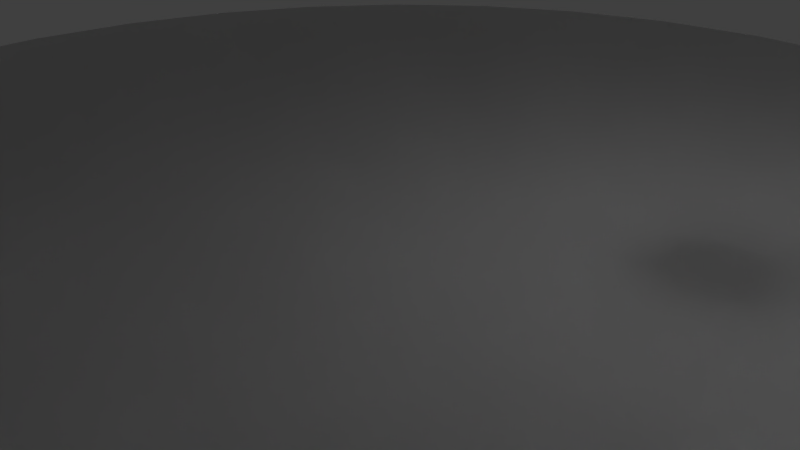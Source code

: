 # Source: battery_plus_holder_plus_attiny85.blend  (saved by Blender 2.70.0; exported with 4.5.12 LTS)
import bpy
from mathutils import Matrix  # noqa: F401  (used for matrix-valued properties, if any)

bpy.ops.wm.read_factory_settings(use_empty=True)
scene = bpy.context.scene
scene.name = 'Scene'

# ---- collections
col_collection_1 = bpy.data.collections.new('Collection 1'); scene.collection.children.link(col_collection_1)

# ---- materials (node trees are filled in below, after node groups)
mat_material_001 = bpy.data.materials.new('Material.001')
mat_material_001.alpha_threshold = 0.0
mat_material_001.use_transparent_shadow = False
mat_material_001.roughness = 0.5
mat_material_001.line_color = (0.0, 0.0, 0.0, 1.0)

# ---- material node trees

# ---- world
world_world = bpy.data.worlds.new('World'); scene.world = world_world
world_world.color = (0.05088, 0.05088, 0.05088)
world_world.use_sun_shadow = False
world_world.sun_shadow_jitter_overblur = 0.0
world_world.cycles.sampling_method = 'MANUAL'
world_world.cycles.sample_map_resolution = 256

# ---- cameras
cam_camera = bpy.data.cameras.new('Camera')
cam_camera.clip_end = 100.0
cam_camera.lens = 35.0
cam_camera.sensor_width = 32.0
cam_camera.sensor_height = 18.0
cam_camera.ortho_scale = 7.314
cam_camera.dof.focus_distance = 0.0
cam_camera.dof.aperture_fstop = 128.0

# ---- lights
light_lamp = bpy.data.lights.new('Lamp', 'POINT')
light_lamp.transmission_factor = 0.0
light_lamp.cutoff_distance = 30.0
light_lamp.energy = 100.0
light_lamp.shadow_buffer_clip_start = 1.001
light_lamp.shadow_soft_size = 0.1
light_lamp.shadow_maximum_resolution = 0.006
light_lamp.use_absolute_resolution = True
light_lamp.cycles.use_multiple_importance_sampling = False

# ---- meshes
me_cylinder_001 = bpy.data.meshes.new('Cylinder.001')
me_cylinder_001.from_pydata([(0.0, 1.0, -1.0), (0.0, 1.0, 1.0), (0.1951, 0.9808, -1.0), (0.1951, 0.9808, 1.0), (0.3827, 0.9239, -1.0), (0.3827, 0.9239, 1.0), (0.5556, 0.8315, -1.0), (0.5556, 0.8315, 1.0), (0.7071, 0.7071, -1.0), (0.7071, 0.7071, 1.0), (0.8315, 0.5556, -1.0), (0.8315, 0.5556, 1.0), (0.9239, 0.3827, -1.0), (0.9239, 0.3827, 1.0), (0.9808, 0.1951, -1.0), (0.9808, 0.1951, 1.0), (1.0, 7.55e-08, -1.0), (1.0, 7.55e-08, 1.0), (0.9808, -0.1951, -1.0), (0.9808, -0.1951, 1.0), (0.9239, -0.3827, -1.0), (0.9239, -0.3827, 1.0), (0.8315, -0.5556, -1.0), (0.8315, -0.5556, 1.0), (0.7071, -0.7071, -1.0), (0.7071, -0.7071, 1.0), (0.5556, -0.8315, -1.0), (0.5556, -0.8315, 1.0), (0.3827, -0.9239, -1.0), (0.3827, -0.9239, 1.0), (0.1951, -0.9808, -1.0), (0.1951, -0.9808, 1.0), (-3.258e-07, -1.0, -1.0), (-3.258e-07, -1.0, 1.0), (-0.1951, -0.9808, -1.0), (-0.1951, -0.9808, 1.0), (-0.3827, -0.9239, -1.0), (-0.3827, -0.9239, 1.0), (-0.5556, -0.8315, -1.0), (-0.5556, -0.8315, 1.0), (-0.7071, -0.7071, -1.0), (-0.7071, -0.7071, 1.0), (-0.8315, -0.5556, -1.0), (-0.8315, -0.5556, 1.0), (-0.9239, -0.3827, -1.0), (-0.9239, -0.3827, 1.0), (-0.9808, -0.1951, -1.0), (-0.9808, -0.1951, 1.0), (-1.0, 9.656e-07, -1.0), (-1.0, 9.656e-07, 1.0), (-0.9808, 0.1951, -1.0), (-0.9808, 0.1951, 1.0), (-0.9239, 0.3827, -1.0), (-0.9239, 0.3827, 1.0), (-0.8315, 0.5556, -1.0), (-0.8315, 0.5556, 1.0), (-0.7071, 0.7071, -1.0), (-0.7071, 0.7071, 1.0), (-0.5556, 0.8315, -1.0), (-0.5556, 0.8315, 1.0), (-0.3827, 0.9239, -1.0), (-0.3827, 0.9239, 1.0), (-0.1951, 0.9808, -1.0), (-0.1951, 0.9808, 1.0), (0.0, 1.143, 0.9468), (0.0, 1.143, 8.947), (0.223, 1.121, 0.9468), (0.223, 1.121, 8.947), (0.4374, 1.056, 0.9468), (0.4374, 1.056, 8.947), (0.6349, 0.9503, 0.9468), (0.6349, 0.9503, 8.947), (0.8081, 0.8081, 0.9468), (0.8081, 0.8081, 8.947), (0.9503, 0.6349, 0.9468), (0.9503, 0.6349, 8.947), (1.056, 0.4374, 0.9468), (1.056, 0.4374, 8.947), (1.121, 0.223, 0.9468), (1.121, 0.223, 8.947), (1.143, 8.628e-08, 0.9468), (1.143, 8.628e-08, 8.947), (1.121, -0.223, 0.9468), (1.121, -0.223, 8.947), (1.056, -0.4374, 0.9468), (1.056, -0.4374, 8.947), (0.9503, -0.6349, 0.9468), (0.9503, -0.6349, 8.947), (0.8081, -0.8081, 0.9468), (0.8081, -0.8081, 8.947), (0.6349, -0.9503, 0.9468), (0.6349, -0.9503, 8.947), (0.4374, -1.056, 0.9468), (0.4374, -1.056, 8.947), (0.223, -1.121, 0.9468), (0.223, -1.121, 8.947), (-3.724e-07, -1.143, 0.9468), (-3.724e-07, -1.143, 8.947), (-0.223, -1.121, 0.9468), (-0.223, -1.121, 8.947), (-0.4374, -1.056, 0.9468), (-0.4374, -1.056, 8.947), (-0.6349, -0.9503, 0.9468), (-0.6349, -0.9503, 8.947), (-0.8081, -0.8081, 0.9468), (-0.8081, -0.8081, 8.947), (-0.9503, -0.6349, 0.9468), (-0.9503, -0.6349, 8.947), (-1.056, -0.4374, 0.9468), (-1.056, -0.4374, 8.947), (-1.121, -0.223, 0.9468), (-1.121, -0.223, 8.947), (-1.143, 1.104e-06, 0.9468), (-1.143, 1.104e-06, 8.947), (-1.121, 0.223, 0.9468), (-1.121, 0.223, 8.947), (-1.056, 0.4374, 0.9468), (-1.056, 0.4374, 8.947), (-0.9503, 0.6349, 0.9468), (-0.9503, 0.6349, 8.947), (-0.8081, 0.8081, 0.9468), (-0.8081, 0.8081, 8.947), (-0.6349, 0.9503, 0.9468), (-0.6349, 0.9503, 8.947), (-0.4374, 1.056, 0.9468), (-0.4374, 1.056, 8.947), (-0.223, 1.121, 0.9468), (-0.223, 1.121, 8.947)], [], [(0, 1, 3, 2), (2, 3, 5, 4), (4, 5, 7, 6), (6, 7, 9, 8), (8, 9, 11, 10), (10, 11, 13, 12), (12, 13, 15, 14), (14, 15, 17, 16), (16, 17, 19, 18), (18, 19, 21, 20), (20, 21, 23, 22), (22, 23, 25, 24), (24, 25, 27, 26), (26, 27, 29, 28), (28, 29, 31, 30), (30, 31, 33, 32), (32, 33, 35, 34), (34, 35, 37, 36), (36, 37, 39, 38), (38, 39, 41, 40), (40, 41, 43, 42), (42, 43, 45, 44), (44, 45, 47, 46), (46, 47, 49, 48), (48, 49, 51, 50), (50, 51, 53, 52), (52, 53, 55, 54), (54, 55, 57, 56), (56, 57, 59, 58), (58, 59, 61, 60), (3, 1, 63, 61, 59, 57, 55, 53, 51, 49, 47, 45, 43, 41, 39, 37, 35, 33, 31, 29, 27, 25, 23, 21, 19, 17, 15, 13, 11, 9, 7, 5), (62, 63, 1, 0), (60, 61, 63, 62), (0, 2, 4, 6, 8, 10, 12, 14, 16, 18, 20, 22, 24, 26, 28, 30, 32, 34, 36, 38, 40, 42, 44, 46, 48, 50, 52, 54, 56, 58, 60, 62), (64, 65, 67, 66), (66, 67, 69, 68), (68, 69, 71, 70), (70, 71, 73, 72), (72, 73, 75, 74), (74, 75, 77, 76), (76, 77, 79, 78), (78, 79, 81, 80), (80, 81, 83, 82), (82, 83, 85, 84), (84, 85, 87, 86), (86, 87, 89, 88), (88, 89, 91, 90), (90, 91, 93, 92), (92, 93, 95, 94), (94, 95, 97, 96), (96, 97, 99, 98), (98, 99, 101, 100), (100, 101, 103, 102), (102, 103, 105, 104), (104, 105, 107, 106), (106, 107, 109, 108), (108, 109, 111, 110), (110, 111, 113, 112), (112, 113, 115, 114), (114, 115, 117, 116), (116, 117, 119, 118), (118, 119, 121, 120), (120, 121, 123, 122), (122, 123, 125, 124), (67, 65, 127, 125, 123, 121, 119, 117, 115, 113, 111, 109, 107, 105, 103, 101, 99, 97, 95, 93, 91, 89, 87, 85, 83, 81, 79, 77, 75, 73, 71, 69), (126, 127, 65, 64), (124, 125, 127, 126), (64, 66, 68, 70, 72, 74, 76, 78, 80, 82, 84, 86, 88, 90, 92, 94, 96, 98, 100, 102, 104, 106, 108, 110, 112, 114, 116, 118, 120, 122, 124, 126)])
me_cylinder_001.use_remesh_preserve_volume = False
me_cylinder_001.use_remesh_preserve_attributes = False
me_cylinder_001.use_mirror_vertex_groups = False
me_cylinder_001.update()
me_cylinder_002 = bpy.data.meshes.new('Cylinder.002')
me_cylinder_002.from_pydata([(0.0, 1.0, -1.0), (0.0, 1.0, 1.0), (0.9511, 0.309, 1.0), (0.9511, 0.309, -1.0), (0.5878, -0.809, -1.0), (-0.5878, -0.809, -1.0), (-0.9511, 0.309, -1.0), (-0.9511, 0.309, 1.0), (-0.5878, -0.809, 1.0), (-2.191e-07, -0.6724, 1.0), (-0.1312, -0.6595, 1.0), (-0.2573, -0.6212, 1.0), (-0.3736, -0.5591, 1.0), (-0.4755, -0.4755, 1.0), (-0.5591, -0.3736, 1.0), (-0.6212, -0.2573, 1.0), (-0.6595, -0.1312, 1.0), (-0.6724, 6.493e-07, 1.0), (-0.6595, 0.1312, 1.0), (-0.6212, 0.2573, 1.0), (-0.5591, 0.3736, 1.0), (-0.4755, 0.4755, 1.0), (-0.3736, 0.5591, 1.0), (-0.2573, 0.6212, 1.0), (-0.1312, 0.6595, 1.0), (0.0, 0.6724, 1.0), (0.1312, 0.6595, 1.0), (0.5878, -0.809, 1.0), (0.2573, 0.6212, 1.0), (0.3736, 0.5591, 1.0), (0.4755, 0.4755, 1.0), (0.5591, 0.3736, 1.0), (0.6212, 0.2573, 1.0), (0.6595, 0.1312, 1.0), (0.6724, 5.077e-08, 1.0), (0.6595, -0.1312, 1.0), (0.6212, -0.2573, 1.0), (0.5591, -0.3736, 1.0), (0.4755, -0.4755, 1.0), (0.3736, -0.5591, 1.0), (0.2573, -0.6212, 1.0), (0.1312, -0.6595, 1.0), (0.0, 0.5884, -0.651), (0.0, 0.5884, -0.739), (0.1148, 0.5771, -0.739), (0.1148, 0.5771, -0.651), (-0.1148, 0.5771, -0.651), (-0.1148, 0.5771, -0.739), (-0.2252, 0.5436, -0.739), (-0.3269, 0.4892, -0.739), (-0.416, 0.416, -0.739), (-0.4892, 0.3269, -0.739), (-0.5436, 0.2252, -0.739), (-0.5771, 0.1148, -0.739), (-0.5884, 5.681e-07, -0.739), (-0.5771, -0.1148, -0.739), (-0.5436, -0.2252, -0.739), (-0.4892, -0.3269, -0.739), (-0.416, -0.416, -0.739), (-0.3269, -0.4892, -0.739), (-0.2252, -0.5436, -0.739), (-0.1148, -0.5771, -0.739), (-1.917e-07, -0.5884, -0.739), (0.1148, -0.5771, -0.739), (0.2252, -0.5436, -0.739), (0.3269, -0.4892, -0.739), (0.416, -0.416, -0.739), (0.4892, -0.3269, -0.739), (0.5436, -0.2252, -0.739), (0.5771, -0.1148, -0.739), (0.5884, 4.442e-08, -0.739), (0.5771, 0.1148, -0.739), (0.5436, 0.2252, -0.739), (0.4892, 0.3269, -0.739), (0.416, 0.416, -0.739), (0.3269, 0.4892, -0.739), (0.2252, 0.5436, -0.739), (0.2252, 0.5436, -0.651), (-0.2252, 0.5436, -0.651), (-0.3269, 0.4892, -0.651), (-0.416, 0.416, -0.651), (-0.4892, 0.3269, -0.651), (-0.5436, 0.2252, -0.651), (-0.5771, 0.1148, -0.651), (-0.5884, 5.681e-07, -0.651), (-0.5771, -0.1148, -0.651), (-0.5436, -0.2252, -0.651), (-0.4892, -0.3269, -0.651), (-0.416, -0.416, -0.651), (-0.3269, -0.4892, -0.651), (-0.2252, -0.5436, -0.651), (-0.1148, -0.5771, -0.651), (-1.917e-07, -0.5884, -0.651), (0.1148, -0.5771, -0.651), (0.2252, -0.5436, -0.651), (0.3269, -0.4892, -0.651), (0.416, -0.416, -0.651), (0.4892, -0.3269, -0.651), (0.5436, -0.2252, -0.651), (0.5771, -0.1148, -0.651), (0.5884, 4.442e-08, -0.651), (0.5771, 0.1148, -0.651), (0.5436, 0.2252, -0.651), (0.4892, 0.3269, -0.651), (0.416, 0.416, -0.651), (0.3269, 0.4892, -0.651), (0.1148, 0.5771, -0.3987), (0.0, 0.5884, -0.3987), (0.5884, 4.442e-08, -0.3987), (0.6724, 5.077e-08, -0.3987), (0.6595, 0.1312, -0.3987), (0.6212, 0.2573, -0.3987), (0.5591, 0.3736, -0.3987), (0.4755, 0.4755, -0.3987), (0.3736, 0.5591, -0.3987), (0.2573, 0.6212, -0.3987), (0.1312, 0.6595, -0.3987), (0.0, 0.6724, -0.3987), (-0.1312, 0.6595, -0.3987), (-0.2573, 0.6212, -0.3987), (-0.3736, 0.5591, -0.3987), (-0.4755, 0.4755, -0.3987), (-0.5591, 0.3736, -0.3987), (-0.6212, 0.2573, -0.3987), (-0.6595, 0.1312, -0.3987), (-0.6724, 6.493e-07, -0.3987), (-0.5884, 5.681e-07, -0.3987), (-0.5771, 0.1148, -0.3987), (-0.5436, 0.2252, -0.3987), (-0.4892, 0.3269, -0.3987), (-0.416, 0.416, -0.3987), (-0.3269, 0.4892, -0.3987), (-0.2252, 0.5436, -0.3987), (-0.1148, 0.5771, -0.3987), (0.2252, 0.5436, -0.3987), (0.3269, 0.4892, -0.3987), (0.416, 0.416, -0.3987), (0.4892, 0.3269, -0.3987), (0.5436, 0.2252, -0.3987), (0.5771, 0.1148, -0.3987), (0.1148, -0.5771, -0.3987), (-1.917e-07, -0.5884, -0.3987), (-0.1148, -0.5771, -0.3987), (-0.2252, -0.5436, -0.3987), (-0.3269, -0.4892, -0.3987), (-0.416, -0.416, -0.3987), (-0.4892, -0.3269, -0.3987), (-0.5436, -0.2252, -0.3987), (-0.5771, -0.1148, -0.3987), (-0.6595, -0.1312, -0.3987), (-0.6212, -0.2573, -0.3987), (-0.5591, -0.3736, -0.3987), (-0.4755, -0.4755, -0.3987), (-0.3736, -0.5591, -0.3987), (-0.2573, -0.6212, -0.3987), (-0.1312, -0.6595, -0.3987), (-2.191e-07, -0.6724, -0.3987), (0.1312, -0.6595, -0.3987), (0.2573, -0.6212, -0.3987), (0.3736, -0.5591, -0.3987), (0.4755, -0.4755, -0.3987), (0.5591, -0.3736, -0.3987), (0.6212, -0.2573, -0.3987), (0.6595, -0.1312, -0.3987), (0.5771, -0.1148, -0.3987), (0.5436, -0.2252, -0.3987), (0.4892, -0.3269, -0.3987), (0.416, -0.416, -0.3987), (0.3269, -0.4892, -0.3987), (0.2252, -0.5436, -0.3987), (0.6595, 0.1312, -0.3107), (0.6724, 5.077e-08, -0.3107), (0.6212, 0.2573, -0.3107), (0.6212, 0.2573, -0.3107), (0.5591, 0.3736, -0.3107), (0.4755, 0.4755, -0.3107), (0.3736, 0.5591, -0.3107), (0.2573, 0.6212, -0.3107), (0.1312, 0.6595, -0.3107), (0.0, 0.6724, -0.3107), (-0.1312, 0.6595, -0.3107), (-0.2573, 0.6212, -0.3107), (-0.3736, 0.5591, -0.3107), (-0.4755, 0.4755, -0.3107), (-0.5591, 0.3736, -0.3107), (-0.6212, 0.2573, -0.3107), (-0.6595, 0.1312, -0.3107), (-0.6724, 6.493e-07, -0.3107), (-0.6595, -0.1312, -0.3107), (-0.6212, -0.2573, -0.3107), (-0.5591, -0.3736, -0.3107), (-0.4755, -0.4755, -0.3107), (-0.3736, -0.5591, -0.3107), (-0.2573, -0.6212, -0.3107), (-0.2573, -0.6212, -0.3107), (-0.1312, -0.6595, -0.3107), (-2.191e-07, -0.6724, -0.3107), (0.1312, -0.6595, -0.3107), (0.2573, -0.6212, -0.3107), (0.2573, -0.6212, -0.3107), (0.3736, -0.5591, -0.3107), (0.4755, -0.4755, -0.3107), (0.5591, -0.3736, -0.3107), (0.6212, -0.2573, -0.3107), (0.6212, -0.2573, -0.3107), (0.6595, -0.1312, -0.3107), (-0.6595, 0.1312, 0.9998), (-0.6724, 6.493e-07, 0.9998), (-0.6212, 0.2573, 0.9998), (-0.5591, 0.3736, 0.9998), (-0.4755, 0.4755, 0.9998), (-0.3736, 0.5591, 0.9998), (-0.2573, 0.6212, 0.9998), (-0.1312, 0.6595, 0.9998), (0.0, 0.6724, 0.9998), (0.1312, 0.6595, 0.9998), (0.2573, 0.6212, 0.9998), (0.3736, 0.5591, 0.9998), (0.4755, 0.4755, 0.9998), (0.5591, 0.3736, 0.9998), (0.6212, 0.2573, 0.9998), (0.6212, 0.2573, 0.9998), (0.6595, 0.1312, 0.9998), (0.6724, 5.077e-08, 0.9998), (0.6595, -0.1312, 0.9998), (0.6212, -0.2573, 0.9998), (0.6212, -0.2573, 0.9998), (0.5591, -0.3736, 0.9998), (0.4755, -0.4755, 0.9998), (0.3736, -0.5591, 0.9998), (0.2573, -0.6212, 0.9998), (0.2573, -0.6212, 0.9998), (0.1312, -0.6595, 0.9998), (-2.191e-07, -0.6724, 0.9998), (-0.1312, -0.6595, 0.9998), (-0.2573, -0.6212, 0.9998), (-0.2573, -0.6212, 0.9998), (-0.3736, -0.5591, 0.9998), (-0.4755, -0.4755, 0.9998), (-0.5591, -0.3736, 0.9998), (-0.6212, -0.2573, 0.9998), (-0.6595, -0.1312, 0.9998)], [], [(0, 1, 2, 3), (0, 3, 4, 5, 6), (6, 7, 1, 0), (8, 9, 10, 11, 12, 13, 14, 15, 16, 17, 18, 19, 20, 21, 22, 23, 24, 25, 26, 1, 7), (8, 27, 2, 1, 26, 28, 29, 30, 31, 32, 33, 34, 35, 36, 37, 38, 39, 40, 41, 9), (3, 2, 27, 4), (4, 27, 8, 5), (5, 8, 7, 6), (42, 43, 44, 45), (46, 47, 43, 42), (43, 47, 48, 49, 50, 51, 52, 53, 54, 55, 56, 57, 58, 59, 60, 61, 62, 63, 64, 65, 66, 67, 68, 69, 70, 71, 72, 73, 74, 75, 76, 44), (45, 44, 76, 77), (78, 48, 47, 46), (79, 49, 48, 78), (80, 50, 49, 79), (81, 51, 50, 80), (82, 52, 51, 81), (83, 53, 52, 82), (84, 54, 53, 83), (85, 55, 54, 84), (86, 56, 55, 85), (87, 57, 56, 86), (88, 58, 57, 87), (89, 59, 58, 88), (90, 60, 59, 89), (91, 61, 60, 90), (92, 62, 61, 91), (93, 63, 62, 92), (94, 64, 63, 93), (95, 65, 64, 94), (96, 66, 65, 95), (97, 67, 66, 96), (98, 68, 67, 97), (99, 69, 68, 98), (100, 70, 69, 99), (101, 71, 70, 100), (102, 72, 71, 101), (103, 73, 72, 102), (104, 74, 73, 103), (105, 75, 74, 104), (77, 76, 75, 105), (45, 106, 107, 42), (108, 109, 110, 111, 112, 113, 114, 115, 116, 117, 118, 119, 120, 121, 122, 123, 124, 125, 126, 127, 128, 129, 130, 131, 132, 133, 107, 106, 134, 135, 136, 137, 138, 139), (140, 141, 142, 143, 144, 145, 146, 147, 148, 126, 125, 149, 150, 151, 152, 153, 154, 155, 156, 157, 158, 159, 160, 161, 162, 163, 109, 108, 164, 165, 166, 167, 168, 169), (170, 110, 109, 171), (111, 110, 170, 172), (112, 111, 172, 173, 174), (175, 113, 112, 174), (176, 114, 113, 175), (177, 115, 114, 176), (116, 115, 177, 178), (179, 117, 116, 178), (180, 118, 117, 179), (181, 119, 118, 180), (182, 120, 119, 181), (183, 121, 120, 182), (184, 122, 121, 183), (185, 123, 122, 184), (124, 123, 185, 186), (187, 125, 124, 186), (188, 149, 125, 187), (189, 150, 149, 188), (190, 151, 150, 189), (191, 152, 151, 190), (192, 153, 152, 191), (154, 153, 192, 193, 194), (195, 155, 154, 194), (196, 156, 155, 195), (197, 157, 156, 196), (158, 157, 197, 198), (159, 158, 198, 199, 200), (201, 160, 159, 200), (202, 161, 160, 201), (162, 161, 202, 203, 204), (163, 162, 204, 205), (171, 109, 163, 205), (77, 134, 106, 45), (42, 107, 133, 46), (100, 108, 139, 101), (101, 139, 138, 102), (102, 138, 137, 103), (103, 137, 136, 104), (104, 136, 135, 105), (105, 135, 134, 77), (46, 133, 132, 78), (78, 132, 131, 79), (79, 131, 130, 80), (80, 130, 129, 81), (81, 129, 128, 82), (82, 128, 127, 83), (83, 127, 126, 84), (186, 206, 207, 187), (185, 208, 186), (208, 206, 186), (184, 209, 208, 185), (183, 210, 209, 184), (182, 211, 210, 183), (181, 212, 211, 182), (180, 213, 212, 181), (179, 214, 213, 180), (178, 215, 214, 179), (177, 216, 178), (216, 215, 178), (176, 217, 216, 177), (175, 218, 217, 176), (174, 219, 218, 175), (174, 173, 219), (172, 220, 221), (170, 222, 172), (222, 220, 172), (171, 223, 222, 170), (99, 164, 108, 100), (98, 165, 164, 99), (97, 166, 165, 98), (96, 167, 166, 97), (95, 168, 167, 96), (94, 169, 168, 95), (93, 140, 169, 94), (92, 141, 140, 93), (91, 142, 141, 92), (90, 143, 142, 91), (89, 144, 143, 90), (88, 145, 144, 89), (87, 146, 145, 88), (86, 147, 146, 87), (85, 148, 147, 86), (84, 126, 148, 85), (205, 224, 223, 171), (204, 224, 205), (204, 225, 224), (202, 226, 203), (226, 204, 203), (202, 227, 226), (226, 225, 204), (201, 228, 227, 202), (200, 229, 228, 201), (200, 199, 229), (198, 230, 231), (197, 232, 198), (232, 230, 198), (196, 233, 232, 197), (195, 234, 233, 196), (194, 235, 234, 195), (192, 236, 193), (236, 194, 193), (192, 237, 236), (236, 235, 194), (191, 238, 237, 192), (190, 239, 238, 191), (189, 240, 239, 190), (188, 241, 240, 189), (187, 207, 241, 188), (214, 215, 26, 25), (213, 214, 25, 24), (215, 216, 28, 26), (212, 213, 24, 23), (216, 217, 29, 28), (211, 212, 23, 22), (217, 218, 30, 29), (210, 211, 22, 21), (218, 219, 31, 30), (209, 210, 21, 20), (219, 221, 32, 31), (208, 209, 20, 19), (32, 221, 220, 222, 33), (206, 208, 19, 18), (222, 223, 34, 33), (207, 206, 18, 17), (223, 224, 35, 34), (241, 207, 17, 16), (35, 224, 225, 226, 36), (240, 241, 16, 15), (226, 227, 37, 36), (239, 240, 15, 14), (227, 228, 38, 37), (238, 239, 14, 13), (228, 229, 39, 38), (237, 238, 13, 12), (229, 231, 40, 39), (236, 237, 12, 11), (40, 231, 230, 232, 41), (10, 234, 235, 236, 11), (232, 233, 9, 41), (233, 234, 10, 9), (219, 173, 221), (39, 199, 40)])
me_cylinder_002.use_remesh_preserve_volume = False
me_cylinder_002.use_remesh_preserve_attributes = False
me_cylinder_002.use_mirror_vertex_groups = False
me_cylinder_002.update()
me_cube_004 = bpy.data.meshes.new('Cube.004')
me_cube_004.from_pydata([(1.0, 1.0, -1.0), (1.0, -1.0, -1.0), (-1.0, -1.0, -1.0), (-1.0, 1.0, -1.0), (1.0, 1.0, 1.0), (1.0, -1.0, 1.0), (-1.0, -1.0, 1.0), (-1.0, 1.0, 1.0), (1.0, 8.333, -1.0), (1.0, 6.333, -1.0), (-1.0, 6.333, -1.0), (-1.0, 8.333, -1.0), (1.0, 8.333, 1.0), (1.0, 6.333, 1.0), (-1.0, 6.333, 1.0), (-1.0, 8.333, 1.0), (-6.267, 6.667, -1.0), (-6.267, 0.6667, -1.0), (-8.933, 0.6667, -1.0), (-8.933, 6.667, -1.0), (-6.267, 6.667, 1.0), (-6.267, 0.6667, 1.0), (-8.933, 0.6667, 1.0), (-8.933, 6.667, 1.0), (8.933, 6.667, -1.0), (8.933, 0.6667, -1.0), (6.267, 0.6667, -1.0), (6.267, 6.667, -1.0), (8.933, 6.667, 1.0), (8.933, 0.6667, 1.0), (6.267, 0.6667, 1.0), (6.267, 6.667, 1.0), (8.0, 7.667, -1.0), (8.0, -0.3333, -1.0), (-8.0, -0.3333, -1.0), (-8.0, 7.667, -1.0), (8.0, 7.667, 0.0), (8.0, -0.3333, 0.0), (-8.0, -0.3333, 0.0), (-8.0, 7.667, 0.0), (-6.267, 3.667, 1.609), (-7.6, 6.667, 1.0), (-7.6, 0.6667, 1.0), (-8.933, 3.667, 1.609), (8.933, 3.667, 1.609), (7.6, 6.667, 1.0), (7.6, 0.6667, 1.0), (6.267, 3.667, 1.609), (-7.6, 3.667, 1.609), (7.6, 3.667, 1.609), (-6.267, 2.167, 1.609), (-8.267, 6.667, 1.0), (-8.267, 0.6667, 1.0), (-8.933, 5.167, 1.609), (8.933, 2.167, 1.609), (6.933, 6.667, 1.0), (6.933, 0.6667, 1.0), (6.267, 5.167, 1.609), (-6.267, 5.167, 1.609), (-6.933, 6.667, 1.0), (-6.933, 0.6667, 1.0), (-8.933, 2.167, 1.609), (8.933, 5.167, 1.609), (8.267, 6.667, 1.0), (8.267, 0.6667, 1.0), (6.267, 2.167, 1.609), (-7.6, 2.167, 1.609), (-7.6, 5.167, 1.609), (-6.933, 3.667, 1.609), (-8.267, 3.667, 1.609), (7.6, 2.167, 1.609), (7.6, 5.167, 1.609), (8.267, 3.667, 1.609), (6.933, 3.667, 1.609), (-8.267, 2.167, 1.609), (6.933, 2.167, 1.609), (-6.933, 2.167, 1.609), (-6.933, 5.167, 1.609), (-8.267, 5.167, 1.609), (8.267, 2.167, 1.609), (8.267, 5.167, 1.609), (6.933, 5.167, 1.609)], [], [(0, 1, 2, 3), (4, 7, 6, 5), (0, 4, 5, 1), (1, 5, 6, 2), (2, 6, 7, 3), (4, 0, 3, 7), (8, 9, 10, 11), (12, 15, 14, 13), (8, 12, 13, 9), (9, 13, 14, 10), (10, 14, 15, 11), (12, 8, 11, 15), (16, 17, 18, 19), (74, 61, 22, 52), (16, 20, 58, 40, 50, 21, 17), (17, 21, 60, 42, 52, 22, 18), (18, 22, 61, 43, 53, 23, 19), (20, 16, 19, 23, 51, 41, 59), (24, 25, 26, 27), (75, 65, 30, 56), (24, 28, 62, 44, 54, 29, 25), (25, 29, 64, 46, 56, 30, 26), (26, 30, 65, 47, 57, 31, 27), (28, 24, 27, 31, 55, 45, 63), (32, 33, 34, 35), (36, 39, 38, 37), (32, 36, 37, 33), (33, 37, 38, 34), (34, 38, 39, 35), (36, 32, 35, 39), (76, 66, 42, 60), (77, 67, 48, 68), (78, 53, 43, 69), (79, 70, 46, 64), (80, 71, 49, 72), (81, 57, 47, 73), (66, 74, 52, 42), (48, 69, 74, 66), (69, 43, 61, 74), (70, 75, 56, 46), (49, 73, 75, 70), (73, 47, 65, 75), (50, 76, 60, 21), (40, 68, 76, 50), (68, 48, 66, 76), (58, 77, 68, 40), (20, 59, 77, 58), (59, 41, 67, 77), (67, 78, 69, 48), (41, 51, 78, 67), (51, 23, 53, 78), (54, 79, 64, 29), (44, 72, 79, 54), (72, 49, 70, 79), (62, 80, 72, 44), (28, 63, 80, 62), (63, 45, 71, 80), (71, 81, 73, 49), (45, 55, 81, 71), (55, 31, 57, 81)])
me_cube_004.materials.append(mat_material_001)
me_cube_004.use_remesh_preserve_volume = False
me_cube_004.use_remesh_preserve_attributes = False
me_cube_004.use_mirror_vertex_groups = False
me_cube_004.update()
me_cylinder_014 = bpy.data.meshes.new('Cylinder.014')
me_cylinder_014.from_pydata([(0.0, 1.0, -1.0), (0.0, 1.0, 1.0), (0.1951, 0.9808, 1.0), (0.1951, 0.9808, -1.0), (0.9239, 0.3827, -1.0), (0.9808, 0.1951, -1.0), (1.0, 7.55e-08, -1.0), (0.9808, -0.1951, -1.0), (0.9239, -0.3827, -1.0), (0.8315, -0.5556, -1.0), (0.7071, -0.7071, -1.0), (0.5556, -0.8315, -1.0), (0.3827, -0.9239, -1.0), (0.1951, -0.9808, -1.0), (-3.258e-07, -1.0, -1.0), (-0.1951, -0.9808, -1.0), (-0.3827, -0.9239, -1.0), (-0.5556, -0.8315, -1.0), (-0.7071, -0.7071, -1.0), (-0.8315, -0.5556, -1.0), (-0.9239, -0.3827, -1.0), (-0.9808, -0.1951, -1.0), (-1.0, 9.656e-07, -1.0), (-0.4454, 4.301e-07, -1.0), (-0.4369, -0.0869, -1.0), (-0.4115, -0.1705, -1.0), (-0.3704, -0.2475, -1.0), (-0.315, -0.315, -1.0), (-0.2475, -0.3704, -1.0), (-0.1705, -0.4115, -1.0), (-0.0869, -0.4369, -1.0), (-1.451e-07, -0.4454, -1.0), (0.0869, -0.4369, -1.0), (0.1705, -0.4115, -1.0), (0.2475, -0.3704, -1.0), (0.315, -0.315, -1.0), (0.3704, -0.2475, -1.0), (0.4115, -0.1705, -1.0), (0.4369, -0.0869, -1.0), (0.4454, 3.363e-08, -1.0), (0.3827, 0.9239, -1.0), (0.5556, 0.8315, -1.0), (0.7071, 0.7071, -1.0), (0.8315, 0.5556, -1.0), (0.4369, 0.0869, -1.0), (0.4115, 0.1705, -1.0), (0.3704, 0.2475, -1.0), (0.315, 0.315, -1.0), (0.2475, 0.3704, -1.0), (0.1705, 0.4115, -1.0), (0.0869, 0.4369, -1.0), (0.0, 0.4454, -1.0), (-0.0869, 0.4369, -1.0), (-0.1705, 0.4115, -1.0), (-0.2475, 0.3704, -1.0), (-0.315, 0.315, -1.0), (-0.3704, 0.2475, -1.0), (-0.4115, 0.1705, -1.0), (-0.4369, 0.0869, -1.0), (-0.9808, 0.1951, -1.0), (-0.9239, 0.3827, -1.0), (-0.8315, 0.5556, -1.0), (-0.7071, 0.7071, -1.0), (-0.5556, 0.8315, -1.0), (-0.3827, 0.9239, -1.0), (-0.1951, 0.9808, -1.0), (-0.1951, 0.9808, 1.0), (-3.258e-07, -1.0, 1.0), (-1.451e-07, -0.4454, 1.0), (-0.0869, -0.4369, 1.0), (-0.1705, -0.4115, 1.0), (-0.2475, -0.3704, 1.0), (-0.315, -0.315, 1.0), (-0.3704, -0.2475, 1.0), (-0.4115, -0.1705, 1.0), (-0.4369, -0.0869, 1.0), (-0.4454, 4.301e-07, 1.0), (-0.4369, 0.0869, 1.0), (-0.4115, 0.1705, 1.0), (-0.3704, 0.2475, 1.0), (-0.315, 0.315, 1.0), (-0.2475, 0.3704, 1.0), (-0.1705, 0.4115, 1.0), (-0.0869, 0.4369, 1.0), (0.0, 0.4454, 1.0), (0.0869, 0.4369, 1.0), (-0.3827, 0.9239, 1.0), (-0.5556, 0.8315, 1.0), (-0.7071, 0.7071, 1.0), (-0.8315, 0.5556, 1.0), (-0.9239, 0.3827, 1.0), (-0.9808, 0.1951, 1.0), (-1.0, 9.656e-07, 1.0), (-0.9808, -0.1951, 1.0), (-0.9239, -0.3827, 1.0), (-0.8315, -0.5556, 1.0), (-0.7071, -0.7071, 1.0), (-0.5556, -0.8315, 1.0), (-0.3827, -0.9239, 1.0), (-0.1951, -0.9808, 1.0), (0.1705, 0.4115, 1.0), (0.2475, 0.3704, 1.0), (0.315, 0.315, 1.0), (0.3704, 0.2475, 1.0), (0.4115, 0.1705, 1.0), (0.4369, 0.0869, 1.0), (0.4454, 3.363e-08, 1.0), (0.4369, -0.0869, 1.0), (0.4115, -0.1705, 1.0), (0.3704, -0.2475, 1.0), (0.315, -0.315, 1.0), (0.2475, -0.3704, 1.0), (0.1705, -0.4115, 1.0), (0.0869, -0.4369, 1.0), (0.1951, -0.9808, 1.0), (0.3827, -0.9239, 1.0), (0.5556, -0.8315, 1.0), (0.7071, -0.7071, 1.0), (0.8315, -0.5556, 1.0), (0.9239, -0.3827, 1.0), (0.9808, -0.1951, 1.0), (1.0, 7.55e-08, 1.0), (0.9808, 0.1951, 1.0), (0.9239, 0.3827, 1.0), (0.8315, 0.5556, 1.0), (0.7071, 0.7071, 1.0), (0.5556, 0.8315, 1.0), (0.3827, 0.9239, 1.0), (5.855, 19.44, -1.0)], [], [(0, 1, 2, 3), (4, 5, 6, 7, 8, 9, 10, 11, 12, 13, 14, 15, 16, 17, 18, 19, 20, 21, 22, 23, 24, 25, 26, 27, 28, 29, 30, 31, 32, 33, 34, 35, 36, 37, 38, 39), (0, 3, 40, 41, 42, 43, 4, 39, 44, 45, 46, 47, 48, 49, 50, 51, 52, 53, 54, 55, 56, 57, 58, 23, 22, 59, 60, 61, 62, 63, 64, 65), (65, 66, 1, 0), (67, 68, 69, 70, 71, 72, 73, 74, 75, 76, 77, 78, 79, 80, 81, 82, 83, 84, 85, 66, 86, 87, 88, 89, 90, 91, 92, 93, 94, 95, 96, 97, 98, 99), (1, 66, 85, 100, 101, 102, 103, 104, 105, 106, 107, 108, 109, 110, 111, 112, 113, 68, 67, 114, 115, 116, 117, 118, 119, 120, 121, 122, 123, 124, 125, 126, 127, 2), (3, 2, 127, 40), (40, 127, 126, 41), (41, 126, 125, 42), (42, 125, 124, 43), (43, 124, 123, 4), (4, 123, 122, 5), (5, 122, 121, 6), (6, 121, 120, 7), (7, 120, 119, 8), (8, 119, 118, 9), (9, 118, 117, 10), (10, 117, 116, 11), (11, 116, 115, 12), (12, 115, 114, 13), (13, 114, 67, 14), (14, 67, 99, 15), (15, 99, 98, 16), (16, 98, 97, 17), (17, 97, 96, 18), (18, 96, 95, 19), (19, 95, 94, 20), (20, 94, 93, 21), (21, 93, 92, 22), (22, 92, 91, 59), (59, 91, 90, 60), (60, 90, 89, 61), (61, 89, 88, 62), (62, 88, 87, 63), (63, 87, 86, 64), (64, 86, 66, 65), (51, 50, 85, 84), (52, 51, 84, 83), (50, 49, 100, 85), (53, 52, 83, 82), (49, 48, 101, 100), (54, 53, 82, 81), (48, 47, 102, 101), (55, 54, 81, 80), (47, 46, 103, 102), (56, 55, 80, 79), (46, 45, 104, 103), (57, 56, 79, 78), (45, 44, 105, 104), (58, 57, 78, 77), (44, 39, 106, 105), (23, 58, 77, 76), (39, 38, 107, 106), (24, 23, 76, 75), (38, 37, 108, 107), (25, 24, 75, 74), (37, 36, 109, 108), (26, 25, 74, 73), (36, 35, 110, 109), (27, 26, 73, 72), (35, 34, 111, 110), (28, 27, 72, 71), (34, 33, 112, 111), (29, 28, 71, 70), (33, 32, 113, 112), (30, 29, 70, 69), (32, 31, 68, 113), (31, 30, 69, 68)])
me_cylinder_014.use_remesh_preserve_volume = False
me_cylinder_014.use_remesh_preserve_attributes = False
me_cylinder_014.use_mirror_vertex_groups = False
me_cylinder_014.update()
me_cylinder_000 = bpy.data.meshes.new('Cylinder.000')
me_cylinder_000.from_pydata([(0.0, 1.0, -1.0), (0.0, 1.0, 1.0), (0.1951, 0.9808, 1.0), (0.1951, 0.9808, -1.0), (0.9239, 0.3827, -1.0), (0.9808, 0.1951, -1.0), (1.0, 7.55e-08, -1.0), (0.9808, -0.1951, -1.0), (0.9239, -0.3827, -1.0), (0.8315, -0.5556, -1.0), (0.7071, -0.7071, -1.0), (0.5556, -0.8315, -1.0), (0.3827, -0.9239, -1.0), (0.1951, -0.9808, -1.0), (-3.258e-07, -1.0, -1.0), (-0.1951, -0.9808, -1.0), (-0.3827, -0.9239, -1.0), (-0.5556, -0.8315, -1.0), (-0.7071, -0.7071, -1.0), (-0.8315, -0.5556, -1.0), (-0.9239, -0.3827, -1.0), (-0.9808, -0.1951, -1.0), (-1.0, 9.656e-07, -1.0), (-0.4454, 4.301e-07, -1.0), (-0.4369, -0.0869, -1.0), (-0.4115, -0.1705, -1.0), (-0.3704, -0.2475, -1.0), (-0.315, -0.315, -1.0), (-0.2475, -0.3704, -1.0), (-0.1705, -0.4115, -1.0), (-0.0869, -0.4369, -1.0), (-1.451e-07, -0.4454, -1.0), (0.0869, -0.4369, -1.0), (0.1705, -0.4115, -1.0), (0.2475, -0.3704, -1.0), (0.315, -0.315, -1.0), (0.3704, -0.2475, -1.0), (0.4115, -0.1705, -1.0), (0.4369, -0.0869, -1.0), (0.4454, 3.363e-08, -1.0), (0.3827, 0.9239, -1.0), (0.5556, 0.8315, -1.0), (0.7071, 0.7071, -1.0), (0.8315, 0.5556, -1.0), (0.4369, 0.0869, -1.0), (0.4115, 0.1705, -1.0), (0.3704, 0.2475, -1.0), (0.315, 0.315, -1.0), (0.2475, 0.3704, -1.0), (0.1705, 0.4115, -1.0), (0.0869, 0.4369, -1.0), (0.0, 0.4454, -1.0), (-0.0869, 0.4369, -1.0), (-0.1705, 0.4115, -1.0), (-0.2475, 0.3704, -1.0), (-0.315, 0.315, -1.0), (-0.3704, 0.2475, -1.0), (-0.4115, 0.1705, -1.0), (-0.4369, 0.0869, -1.0), (-0.9808, 0.1951, -1.0), (-0.9239, 0.3827, -1.0), (-0.8315, 0.5556, -1.0), (-0.7071, 0.7071, -1.0), (-0.5556, 0.8315, -1.0), (-0.3827, 0.9239, -1.0), (-0.1951, 0.9808, -1.0), (-0.1951, 0.9808, 1.0), (-3.258e-07, -1.0, 1.0), (-1.451e-07, -0.4454, 1.0), (-0.0869, -0.4369, 1.0), (-0.1705, -0.4115, 1.0), (-0.2475, -0.3704, 1.0), (-0.315, -0.315, 1.0), (-0.3704, -0.2475, 1.0), (-0.4115, -0.1705, 1.0), (-0.4369, -0.0869, 1.0), (-0.4454, 4.301e-07, 1.0), (-0.4369, 0.0869, 1.0), (-0.4115, 0.1705, 1.0), (-0.3704, 0.2475, 1.0), (-0.315, 0.315, 1.0), (-0.2475, 0.3704, 1.0), (-0.1705, 0.4115, 1.0), (-0.0869, 0.4369, 1.0), (0.0, 0.4454, 1.0), (0.0869, 0.4369, 1.0), (-0.3827, 0.9239, 1.0), (-0.5556, 0.8315, 1.0), (-0.7071, 0.7071, 1.0), (-0.8315, 0.5556, 1.0), (-0.9239, 0.3827, 1.0), (-0.9808, 0.1951, 1.0), (-1.0, 9.656e-07, 1.0), (-0.9808, -0.1951, 1.0), (-0.9239, -0.3827, 1.0), (-0.8315, -0.5556, 1.0), (-0.7071, -0.7071, 1.0), (-0.5556, -0.8315, 1.0), (-0.3827, -0.9239, 1.0), (-0.1951, -0.9808, 1.0), (0.1705, 0.4115, 1.0), (0.2475, 0.3704, 1.0), (0.315, 0.315, 1.0), (0.3704, 0.2475, 1.0), (0.4115, 0.1705, 1.0), (0.4369, 0.0869, 1.0), (0.4454, 3.363e-08, 1.0), (0.4369, -0.0869, 1.0), (0.4115, -0.1705, 1.0), (0.3704, -0.2475, 1.0), (0.315, -0.315, 1.0), (0.2475, -0.3704, 1.0), (0.1705, -0.4115, 1.0), (0.0869, -0.4369, 1.0), (0.1951, -0.9808, 1.0), (0.3827, -0.9239, 1.0), (0.5556, -0.8315, 1.0), (0.7071, -0.7071, 1.0), (0.8315, -0.5556, 1.0), (0.9239, -0.3827, 1.0), (0.9808, -0.1951, 1.0), (1.0, 7.55e-08, 1.0), (0.9808, 0.1951, 1.0), (0.9239, 0.3827, 1.0), (0.8315, 0.5556, 1.0), (0.7071, 0.7071, 1.0), (0.5556, 0.8315, 1.0), (0.3827, 0.9239, 1.0), (5.855, 19.44, -1.0)], [], [(0, 1, 2, 3), (4, 5, 6, 7, 8, 9, 10, 11, 12, 13, 14, 15, 16, 17, 18, 19, 20, 21, 22, 23, 24, 25, 26, 27, 28, 29, 30, 31, 32, 33, 34, 35, 36, 37, 38, 39), (0, 3, 40, 41, 42, 43, 4, 39, 44, 45, 46, 47, 48, 49, 50, 51, 52, 53, 54, 55, 56, 57, 58, 23, 22, 59, 60, 61, 62, 63, 64, 65), (65, 66, 1, 0), (67, 68, 69, 70, 71, 72, 73, 74, 75, 76, 77, 78, 79, 80, 81, 82, 83, 84, 85, 66, 86, 87, 88, 89, 90, 91, 92, 93, 94, 95, 96, 97, 98, 99), (1, 66, 85, 100, 101, 102, 103, 104, 105, 106, 107, 108, 109, 110, 111, 112, 113, 68, 67, 114, 115, 116, 117, 118, 119, 120, 121, 122, 123, 124, 125, 126, 127, 2), (3, 2, 127, 40), (40, 127, 126, 41), (41, 126, 125, 42), (42, 125, 124, 43), (43, 124, 123, 4), (4, 123, 122, 5), (5, 122, 121, 6), (6, 121, 120, 7), (7, 120, 119, 8), (8, 119, 118, 9), (9, 118, 117, 10), (10, 117, 116, 11), (11, 116, 115, 12), (12, 115, 114, 13), (13, 114, 67, 14), (14, 67, 99, 15), (15, 99, 98, 16), (16, 98, 97, 17), (17, 97, 96, 18), (18, 96, 95, 19), (19, 95, 94, 20), (20, 94, 93, 21), (21, 93, 92, 22), (22, 92, 91, 59), (59, 91, 90, 60), (60, 90, 89, 61), (61, 89, 88, 62), (62, 88, 87, 63), (63, 87, 86, 64), (64, 86, 66, 65), (51, 50, 85, 84), (52, 51, 84, 83), (50, 49, 100, 85), (53, 52, 83, 82), (49, 48, 101, 100), (54, 53, 82, 81), (48, 47, 102, 101), (55, 54, 81, 80), (47, 46, 103, 102), (56, 55, 80, 79), (46, 45, 104, 103), (57, 56, 79, 78), (45, 44, 105, 104), (58, 57, 78, 77), (44, 39, 106, 105), (23, 58, 77, 76), (39, 38, 107, 106), (24, 23, 76, 75), (38, 37, 108, 107), (25, 24, 75, 74), (37, 36, 109, 108), (26, 25, 74, 73), (36, 35, 110, 109), (27, 26, 73, 72), (35, 34, 111, 110), (28, 27, 72, 71), (34, 33, 112, 111), (29, 28, 71, 70), (33, 32, 113, 112), (30, 29, 70, 69), (32, 31, 68, 113), (31, 30, 69, 68)])
me_cylinder_000.use_remesh_preserve_volume = False
me_cylinder_000.use_remesh_preserve_attributes = False
me_cylinder_000.use_mirror_vertex_groups = False
me_cylinder_000.update()
me_cylinder_003 = bpy.data.meshes.new('Cylinder.003')
me_cylinder_003.from_pydata([(0.0, 1.0, -1.0), (0.0, 1.0, 1.0), (0.1951, 0.9808, 1.0), (0.1951, 0.9808, -1.0), (0.9239, 0.3827, -1.0), (0.9808, 0.1951, -1.0), (1.0, 7.55e-08, -1.0), (0.9808, -0.1951, -1.0), (0.9239, -0.3827, -1.0), (0.8315, -0.5556, -1.0), (0.7071, -0.7071, -1.0), (0.5556, -0.8315, -1.0), (0.3827, -0.9239, -1.0), (0.1951, -0.9808, -1.0), (-3.258e-07, -1.0, -1.0), (-0.1951, -0.9808, -1.0), (-0.3827, -0.9239, -1.0), (-0.5556, -0.8315, -1.0), (-0.7071, -0.7071, -1.0), (-0.8315, -0.5556, -1.0), (-0.9239, -0.3827, -1.0), (-0.9808, -0.1951, -1.0), (-1.0, 9.656e-07, -1.0), (-0.4454, 4.301e-07, -1.0), (-0.4369, -0.0869, -1.0), (-0.4115, -0.1705, -1.0), (-0.3704, -0.2475, -1.0), (-0.315, -0.315, -1.0), (-0.2475, -0.3704, -1.0), (-0.1705, -0.4115, -1.0), (-0.0869, -0.4369, -1.0), (-1.451e-07, -0.4454, -1.0), (0.0869, -0.4369, -1.0), (0.1705, -0.4115, -1.0), (0.2475, -0.3704, -1.0), (0.315, -0.315, -1.0), (0.3704, -0.2475, -1.0), (0.4115, -0.1705, -1.0), (0.4369, -0.0869, -1.0), (0.4454, 3.363e-08, -1.0), (0.3827, 0.9239, -1.0), (0.5556, 0.8315, -1.0), (0.7071, 0.7071, -1.0), (0.8315, 0.5556, -1.0), (0.4369, 0.0869, -1.0), (0.4115, 0.1705, -1.0), (0.3704, 0.2475, -1.0), (0.315, 0.315, -1.0), (0.2475, 0.3704, -1.0), (0.1705, 0.4115, -1.0), (0.0869, 0.4369, -1.0), (0.0, 0.4454, -1.0), (-0.0869, 0.4369, -1.0), (-0.1705, 0.4115, -1.0), (-0.2475, 0.3704, -1.0), (-0.315, 0.315, -1.0), (-0.3704, 0.2475, -1.0), (-0.4115, 0.1705, -1.0), (-0.4369, 0.0869, -1.0), (-0.9808, 0.1951, -1.0), (-0.9239, 0.3827, -1.0), (-0.8315, 0.5556, -1.0), (-0.7071, 0.7071, -1.0), (-0.5556, 0.8315, -1.0), (-0.3827, 0.9239, -1.0), (-0.1951, 0.9808, -1.0), (-0.1951, 0.9808, 1.0), (-3.258e-07, -1.0, 1.0), (-1.451e-07, -0.4454, 1.0), (-0.0869, -0.4369, 1.0), (-0.1705, -0.4115, 1.0), (-0.2475, -0.3704, 1.0), (-0.315, -0.315, 1.0), (-0.3704, -0.2475, 1.0), (-0.4115, -0.1705, 1.0), (-0.4369, -0.0869, 1.0), (-0.4454, 4.301e-07, 1.0), (-0.4369, 0.0869, 1.0), (-0.4115, 0.1705, 1.0), (-0.3704, 0.2475, 1.0), (-0.315, 0.315, 1.0), (-0.2475, 0.3704, 1.0), (-0.1705, 0.4115, 1.0), (-0.0869, 0.4369, 1.0), (0.0, 0.4454, 1.0), (0.0869, 0.4369, 1.0), (-0.3827, 0.9239, 1.0), (-0.5556, 0.8315, 1.0), (-0.7071, 0.7071, 1.0), (-0.8315, 0.5556, 1.0), (-0.9239, 0.3827, 1.0), (-0.9808, 0.1951, 1.0), (-1.0, 9.656e-07, 1.0), (-0.9808, -0.1951, 1.0), (-0.9239, -0.3827, 1.0), (-0.8315, -0.5556, 1.0), (-0.7071, -0.7071, 1.0), (-0.5556, -0.8315, 1.0), (-0.3827, -0.9239, 1.0), (-0.1951, -0.9808, 1.0), (0.1705, 0.4115, 1.0), (0.2475, 0.3704, 1.0), (0.315, 0.315, 1.0), (0.3704, 0.2475, 1.0), (0.4115, 0.1705, 1.0), (0.4369, 0.0869, 1.0), (0.4454, 3.363e-08, 1.0), (0.4369, -0.0869, 1.0), (0.4115, -0.1705, 1.0), (0.3704, -0.2475, 1.0), (0.315, -0.315, 1.0), (0.2475, -0.3704, 1.0), (0.1705, -0.4115, 1.0), (0.0869, -0.4369, 1.0), (0.1951, -0.9808, 1.0), (0.3827, -0.9239, 1.0), (0.5556, -0.8315, 1.0), (0.7071, -0.7071, 1.0), (0.8315, -0.5556, 1.0), (0.9239, -0.3827, 1.0), (0.9808, -0.1951, 1.0), (1.0, 7.55e-08, 1.0), (0.9808, 0.1951, 1.0), (0.9239, 0.3827, 1.0), (0.8315, 0.5556, 1.0), (0.7071, 0.7071, 1.0), (0.5556, 0.8315, 1.0), (0.3827, 0.9239, 1.0), (5.855, 19.44, -1.0)], [], [(0, 1, 2, 3), (4, 5, 6, 7, 8, 9, 10, 11, 12, 13, 14, 15, 16, 17, 18, 19, 20, 21, 22, 23, 24, 25, 26, 27, 28, 29, 30, 31, 32, 33, 34, 35, 36, 37, 38, 39), (0, 3, 40, 41, 42, 43, 4, 39, 44, 45, 46, 47, 48, 49, 50, 51, 52, 53, 54, 55, 56, 57, 58, 23, 22, 59, 60, 61, 62, 63, 64, 65), (65, 66, 1, 0), (67, 68, 69, 70, 71, 72, 73, 74, 75, 76, 77, 78, 79, 80, 81, 82, 83, 84, 85, 66, 86, 87, 88, 89, 90, 91, 92, 93, 94, 95, 96, 97, 98, 99), (1, 66, 85, 100, 101, 102, 103, 104, 105, 106, 107, 108, 109, 110, 111, 112, 113, 68, 67, 114, 115, 116, 117, 118, 119, 120, 121, 122, 123, 124, 125, 126, 127, 2), (3, 2, 127, 40), (40, 127, 126, 41), (41, 126, 125, 42), (42, 125, 124, 43), (43, 124, 123, 4), (4, 123, 122, 5), (5, 122, 121, 6), (6, 121, 120, 7), (7, 120, 119, 8), (8, 119, 118, 9), (9, 118, 117, 10), (10, 117, 116, 11), (11, 116, 115, 12), (12, 115, 114, 13), (13, 114, 67, 14), (14, 67, 99, 15), (15, 99, 98, 16), (16, 98, 97, 17), (17, 97, 96, 18), (18, 96, 95, 19), (19, 95, 94, 20), (20, 94, 93, 21), (21, 93, 92, 22), (22, 92, 91, 59), (59, 91, 90, 60), (60, 90, 89, 61), (61, 89, 88, 62), (62, 88, 87, 63), (63, 87, 86, 64), (64, 86, 66, 65), (51, 50, 85, 84), (52, 51, 84, 83), (50, 49, 100, 85), (53, 52, 83, 82), (49, 48, 101, 100), (54, 53, 82, 81), (48, 47, 102, 101), (55, 54, 81, 80), (47, 46, 103, 102), (56, 55, 80, 79), (46, 45, 104, 103), (57, 56, 79, 78), (45, 44, 105, 104), (58, 57, 78, 77), (44, 39, 106, 105), (23, 58, 77, 76), (39, 38, 107, 106), (24, 23, 76, 75), (38, 37, 108, 107), (25, 24, 75, 74), (37, 36, 109, 108), (26, 25, 74, 73), (36, 35, 110, 109), (27, 26, 73, 72), (35, 34, 111, 110), (28, 27, 72, 71), (34, 33, 112, 111), (29, 28, 71, 70), (33, 32, 113, 112), (30, 29, 70, 69), (32, 31, 68, 113), (31, 30, 69, 68)])
me_cylinder_003.use_remesh_preserve_volume = False
me_cylinder_003.use_remesh_preserve_attributes = False
me_cylinder_003.use_mirror_vertex_groups = False
me_cylinder_003.update()
me_cylinder_004 = bpy.data.meshes.new('Cylinder.004')
me_cylinder_004.from_pydata([(0.0, 1.0, -1.0), (0.0, 1.0, 1.0), (0.1951, 0.9808, 1.0), (0.1951, 0.9808, -1.0), (0.9239, 0.3827, -1.0), (0.9808, 0.1951, -1.0), (1.0, 7.55e-08, -1.0), (0.9808, -0.1951, -1.0), (0.9239, -0.3827, -1.0), (0.8315, -0.5556, -1.0), (0.7071, -0.7071, -1.0), (0.5556, -0.8315, -1.0), (0.3827, -0.9239, -1.0), (0.1951, -0.9808, -1.0), (-3.258e-07, -1.0, -1.0), (-0.1951, -0.9808, -1.0), (-0.3827, -0.9239, -1.0), (-0.5556, -0.8315, -1.0), (-0.7071, -0.7071, -1.0), (-0.8315, -0.5556, -1.0), (-0.9239, -0.3827, -1.0), (-0.9808, -0.1951, -1.0), (-1.0, 9.656e-07, -1.0), (-0.4454, 4.301e-07, -1.0), (-0.4369, -0.0869, -1.0), (-0.4115, -0.1705, -1.0), (-0.3704, -0.2475, -1.0), (-0.315, -0.315, -1.0), (-0.2475, -0.3704, -1.0), (-0.1705, -0.4115, -1.0), (-0.0869, -0.4369, -1.0), (-1.451e-07, -0.4454, -1.0), (0.0869, -0.4369, -1.0), (0.1705, -0.4115, -1.0), (0.2475, -0.3704, -1.0), (0.315, -0.315, -1.0), (0.3704, -0.2475, -1.0), (0.4115, -0.1705, -1.0), (0.4369, -0.0869, -1.0), (0.4454, 3.363e-08, -1.0), (0.3827, 0.9239, -1.0), (0.5556, 0.8315, -1.0), (0.7071, 0.7071, -1.0), (0.8315, 0.5556, -1.0), (0.4369, 0.0869, -1.0), (0.4115, 0.1705, -1.0), (0.3704, 0.2475, -1.0), (0.315, 0.315, -1.0), (0.2475, 0.3704, -1.0), (0.1705, 0.4115, -1.0), (0.0869, 0.4369, -1.0), (0.0, 0.4454, -1.0), (-0.0869, 0.4369, -1.0), (-0.1705, 0.4115, -1.0), (-0.2475, 0.3704, -1.0), (-0.315, 0.315, -1.0), (-0.3704, 0.2475, -1.0), (-0.4115, 0.1705, -1.0), (-0.4369, 0.0869, -1.0), (-0.9808, 0.1951, -1.0), (-0.9239, 0.3827, -1.0), (-0.8315, 0.5556, -1.0), (-0.7071, 0.7071, -1.0), (-0.5556, 0.8315, -1.0), (-0.3827, 0.9239, -1.0), (-0.1951, 0.9808, -1.0), (-0.1951, 0.9808, 1.0), (-3.258e-07, -1.0, 1.0), (-1.451e-07, -0.4454, 1.0), (-0.0869, -0.4369, 1.0), (-0.1705, -0.4115, 1.0), (-0.2475, -0.3704, 1.0), (-0.315, -0.315, 1.0), (-0.3704, -0.2475, 1.0), (-0.4115, -0.1705, 1.0), (-0.4369, -0.0869, 1.0), (-0.4454, 4.301e-07, 1.0), (-0.4369, 0.0869, 1.0), (-0.4115, 0.1705, 1.0), (-0.3704, 0.2475, 1.0), (-0.315, 0.315, 1.0), (-0.2475, 0.3704, 1.0), (-0.1705, 0.4115, 1.0), (-0.0869, 0.4369, 1.0), (0.0, 0.4454, 1.0), (0.0869, 0.4369, 1.0), (-0.3827, 0.9239, 1.0), (-0.5556, 0.8315, 1.0), (-0.7071, 0.7071, 1.0), (-0.8315, 0.5556, 1.0), (-0.9239, 0.3827, 1.0), (-0.9808, 0.1951, 1.0), (-1.0, 9.656e-07, 1.0), (-0.9808, -0.1951, 1.0), (-0.9239, -0.3827, 1.0), (-0.8315, -0.5556, 1.0), (-0.7071, -0.7071, 1.0), (-0.5556, -0.8315, 1.0), (-0.3827, -0.9239, 1.0), (-0.1951, -0.9808, 1.0), (0.1705, 0.4115, 1.0), (0.2475, 0.3704, 1.0), (0.315, 0.315, 1.0), (0.3704, 0.2475, 1.0), (0.4115, 0.1705, 1.0), (0.4369, 0.0869, 1.0), (0.4454, 3.363e-08, 1.0), (0.4369, -0.0869, 1.0), (0.4115, -0.1705, 1.0), (0.3704, -0.2475, 1.0), (0.315, -0.315, 1.0), (0.2475, -0.3704, 1.0), (0.1705, -0.4115, 1.0), (0.0869, -0.4369, 1.0), (0.1951, -0.9808, 1.0), (0.3827, -0.9239, 1.0), (0.5556, -0.8315, 1.0), (0.7071, -0.7071, 1.0), (0.8315, -0.5556, 1.0), (0.9239, -0.3827, 1.0), (0.9808, -0.1951, 1.0), (1.0, 7.55e-08, 1.0), (0.9808, 0.1951, 1.0), (0.9239, 0.3827, 1.0), (0.8315, 0.5556, 1.0), (0.7071, 0.7071, 1.0), (0.5556, 0.8315, 1.0), (0.3827, 0.9239, 1.0), (5.855, 19.44, -1.0)], [], [(0, 1, 2, 3), (4, 5, 6, 7, 8, 9, 10, 11, 12, 13, 14, 15, 16, 17, 18, 19, 20, 21, 22, 23, 24, 25, 26, 27, 28, 29, 30, 31, 32, 33, 34, 35, 36, 37, 38, 39), (0, 3, 40, 41, 42, 43, 4, 39, 44, 45, 46, 47, 48, 49, 50, 51, 52, 53, 54, 55, 56, 57, 58, 23, 22, 59, 60, 61, 62, 63, 64, 65), (65, 66, 1, 0), (67, 68, 69, 70, 71, 72, 73, 74, 75, 76, 77, 78, 79, 80, 81, 82, 83, 84, 85, 66, 86, 87, 88, 89, 90, 91, 92, 93, 94, 95, 96, 97, 98, 99), (1, 66, 85, 100, 101, 102, 103, 104, 105, 106, 107, 108, 109, 110, 111, 112, 113, 68, 67, 114, 115, 116, 117, 118, 119, 120, 121, 122, 123, 124, 125, 126, 127, 2), (3, 2, 127, 40), (40, 127, 126, 41), (41, 126, 125, 42), (42, 125, 124, 43), (43, 124, 123, 4), (4, 123, 122, 5), (5, 122, 121, 6), (6, 121, 120, 7), (7, 120, 119, 8), (8, 119, 118, 9), (9, 118, 117, 10), (10, 117, 116, 11), (11, 116, 115, 12), (12, 115, 114, 13), (13, 114, 67, 14), (14, 67, 99, 15), (15, 99, 98, 16), (16, 98, 97, 17), (17, 97, 96, 18), (18, 96, 95, 19), (19, 95, 94, 20), (20, 94, 93, 21), (21, 93, 92, 22), (22, 92, 91, 59), (59, 91, 90, 60), (60, 90, 89, 61), (61, 89, 88, 62), (62, 88, 87, 63), (63, 87, 86, 64), (64, 86, 66, 65), (51, 50, 85, 84), (52, 51, 84, 83), (50, 49, 100, 85), (53, 52, 83, 82), (49, 48, 101, 100), (54, 53, 82, 81), (48, 47, 102, 101), (55, 54, 81, 80), (47, 46, 103, 102), (56, 55, 80, 79), (46, 45, 104, 103), (57, 56, 79, 78), (45, 44, 105, 104), (58, 57, 78, 77), (44, 39, 106, 105), (23, 58, 77, 76), (39, 38, 107, 106), (24, 23, 76, 75), (38, 37, 108, 107), (25, 24, 75, 74), (37, 36, 109, 108), (26, 25, 74, 73), (36, 35, 110, 109), (27, 26, 73, 72), (35, 34, 111, 110), (28, 27, 72, 71), (34, 33, 112, 111), (29, 28, 71, 70), (33, 32, 113, 112), (30, 29, 70, 69), (32, 31, 68, 113), (31, 30, 69, 68)])
me_cylinder_004.use_remesh_preserve_volume = False
me_cylinder_004.use_remesh_preserve_attributes = False
me_cylinder_004.use_mirror_vertex_groups = False
me_cylinder_004.update()

# ---- objects
ob_battery = bpy.data.objects.new('battery', me_cylinder_001)
ob_cylinder = bpy.data.objects.new('Cylinder', me_cylinder_002)
ob_lamp = bpy.data.objects.new('Lamp', light_lamp)
ob_camera = bpy.data.objects.new('Camera', cam_camera)
ob_cube_004 = bpy.data.objects.new('Cube.004', me_cube_004)
ob_cylinder_000 = bpy.data.objects.new('Cylinder.000', me_cylinder_014)
ob_cylinder_001 = bpy.data.objects.new('Cylinder.001', me_cylinder_000)
ob_cylinder_002 = bpy.data.objects.new('Cylinder.002', me_cylinder_003)
ob_cylinder_003 = bpy.data.objects.new('Cylinder.003', me_cylinder_004)

# ---- transforms, parenting, visibility, modifiers, constraints
ob_battery.location = (0.0, 0.0, -1.237)
ob_battery.scale = (8.75, 8.75, 0.25)
ob_battery.lineart.crease_threshold = 0.0
ob_cylinder.location = (0.0, 0.0, 7.325)
ob_cylinder.scale = (14.87, 14.87, 1.43)
ob_cylinder.lineart.crease_threshold = 0.0
ob_lamp.location = (4.076, 1.005, 5.904)
ob_lamp.rotation_euler = (0.6503, 0.05522, 1.866)
ob_lamp.lock_rotations_4d = False
ob_lamp.empty_display_type = 'ARROWS'
ob_lamp.color = (0.0, 0.0, 0.0, 0.0)
ob_lamp.lineart.crease_threshold = 0.0
ob_camera.location = (7.481, -6.508, 5.344)
ob_camera.rotation_euler = (1.109, 0.01082, 0.8149)
ob_camera.lock_rotations_4d = False
ob_camera.empty_display_type = 'ARROWS'
ob_camera.color = (0.0, 0.0, 0.0, 0.0)
ob_camera.display_type = 'WIRE'
ob_camera.lineart.crease_threshold = 0.0
ob_cube_004.location = (0.0, -5.5, 11.0)
ob_cube_004.scale = (0.75, 1.5, 2.0)
ob_cube_004.lock_rotations_4d = False
ob_cube_004.empty_display_type = 'ARROWS'
ob_cube_004.lineart.crease_threshold = 0.0
ob_cylinder_000.location = (-7.6, -5.453, 10.71)
ob_cylinder_000.rotation_euler = (0.0, -0.0, 5.655)
ob_cylinder_000.scale = (2.501, 2.501, 1.664)
ob_cylinder_000.lineart.crease_threshold = 0.0
ob_cylinder_001.location = (-7.6, 4.547, 10.71)
ob_cylinder_001.rotation_euler = (0.0, -0.0, 5.655)
ob_cylinder_001.scale = (2.501, 2.501, 1.664)
ob_cylinder_001.lineart.crease_threshold = 0.0
ob_cylinder_002.location = (7.6, 4.547, 10.71)
ob_cylinder_002.rotation_euler = (0.0, -0.0, 5.655)
ob_cylinder_002.scale = (2.501, 2.501, 1.664)
ob_cylinder_002.lineart.crease_threshold = 0.0
ob_cylinder_003.location = (7.6, -5.453, 10.71)
ob_cylinder_003.rotation_euler = (0.0, -0.0, 5.655)
ob_cylinder_003.scale = (2.501, 2.501, 1.664)
ob_cylinder_003.lineart.crease_threshold = 0.0

# ---- collection membership
col_collection_1.objects.link(ob_battery)
col_collection_1.objects.link(ob_cylinder)
col_collection_1.objects.link(ob_lamp)
col_collection_1.objects.link(ob_camera)
col_collection_1.objects.link(ob_cube_004)
col_collection_1.objects.link(ob_cylinder_000)
col_collection_1.objects.link(ob_cylinder_001)
col_collection_1.objects.link(ob_cylinder_002)
col_collection_1.objects.link(ob_cylinder_003)

# ---- scene / render settings (as saved in the file)
scene.camera = ob_camera
scene.frame_start = 1; scene.frame_end = 250; scene.frame_set(1)
scene.render.engine = 'BLENDER_EEVEE_NEXT'
scene.render.resolution_percentage = 50
scene.render.dither_intensity = 0.0
scene.cycles.use_denoising = False
scene.cycles.samples = 10
scene.cycles.sampling_pattern = 'TABULATED_SOBOL'
scene.cycles.light_sampling_threshold = 0.0
scene.cycles.use_adaptive_sampling = False
scene.cycles.use_light_tree = False
scene.cycles.blur_glossy = 0.0
scene.cycles.volume_bounces = 1
scene.cycles.pixel_filter_type = 'GAUSSIAN'
scene.cycles.sample_clamp_indirect = 0.0
scene.view_settings.view_transform = 'Standard'
bpy.context.view_layer.update()
